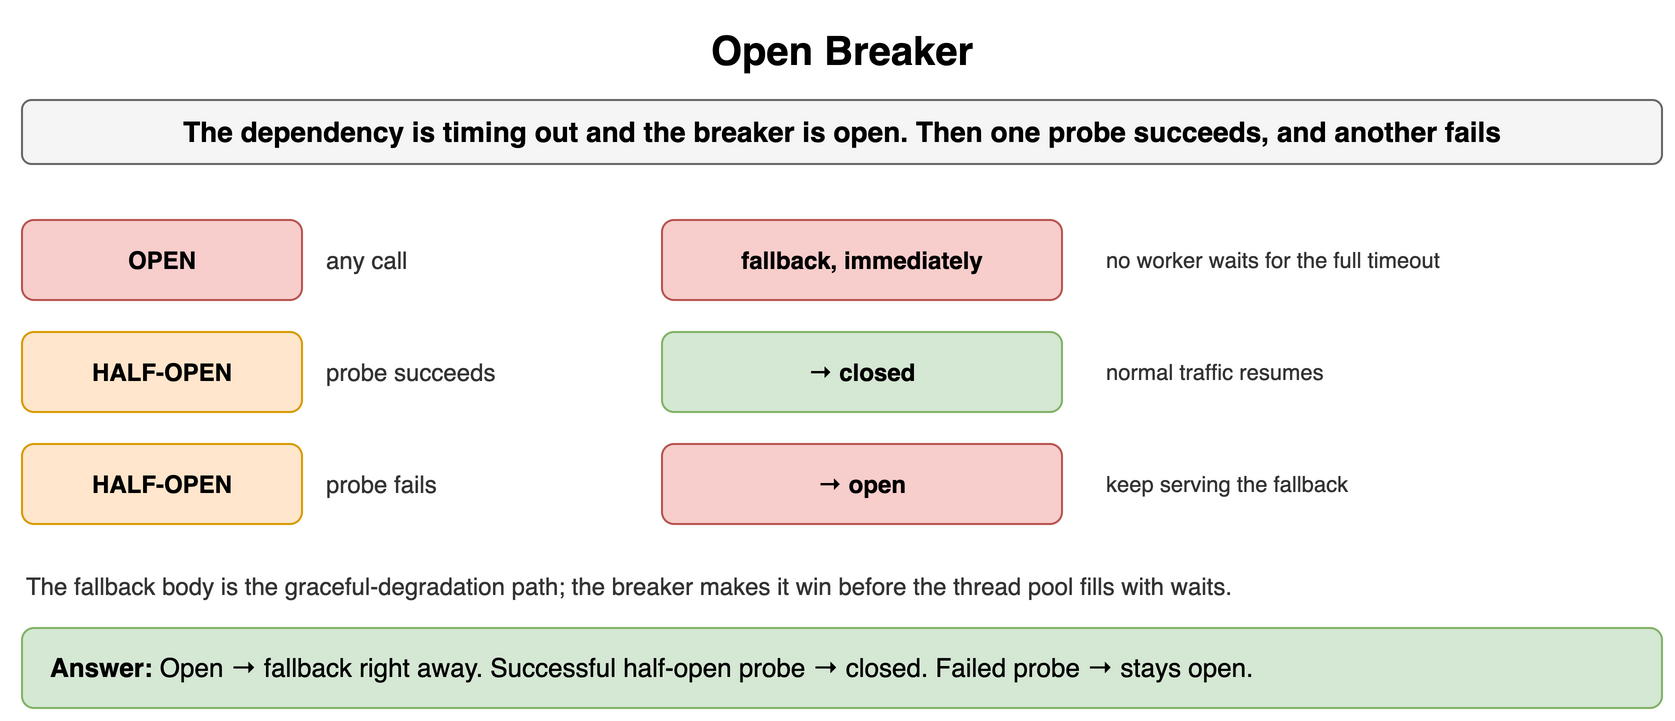

The diagram above was exported from draw.io. Its source (the exported page's mxGraphModel, read from the mxfile embedded in the PNG):
<mxGraphModel dx="900" dy="370" grid="1" gridSize="10" guides="1" tooltips="1" connect="1" arrows="1" fold="1" page="1" pageScale="1" pageWidth="900" pageHeight="370" math="0" shadow="0">
  <root>
    <mxCell id="0" />
    <mxCell id="1" parent="0" />
    <mxCell id="w81" value="Open Breaker" style="text;html=1;align=center;verticalAlign=middle;whiteSpace=wrap;fontSize=20;fontStyle=1;" vertex="1" parent="1">
      <mxGeometry x="40" y="10" width="820" height="30" as="geometry" />
    </mxCell>
    <mxCell id="w82" value="The dependency is timing out and the breaker is open. Then one probe succeeds, and another fails" style="rounded=1;whiteSpace=wrap;html=1;fillColor=#f5f5f5;strokeColor=#666666;fontStyle=1;fontSize=14;" vertex="1" parent="1">
      <mxGeometry x="40" y="50" width="820" height="32" as="geometry" />
    </mxCell>
    <mxCell id="w83" value="OPEN" style="rounded=1;whiteSpace=wrap;html=1;fillColor=#f8cecc;strokeColor=#b85450;fontSize=12;align=center;fontStyle=1;" vertex="1" parent="1">
      <mxGeometry x="40" y="110" width="140" height="40" as="geometry" />
    </mxCell>
    <mxCell id="w84" value="any call" style="text;html=1;whiteSpace=wrap;fontSize=11;align=left;verticalAlign=middle;fontSize=12;fontColor=#333333;" vertex="1" parent="1">
      <mxGeometry x="190" y="110" width="150" height="40" as="geometry" />
    </mxCell>
    <mxCell id="w85" value="fallback, immediately" style="rounded=1;whiteSpace=wrap;html=1;fillColor=#f8cecc;strokeColor=#b85450;fontSize=12;align=center;fontStyle=1;" vertex="1" parent="1">
      <mxGeometry x="360" y="110" width="200" height="40" as="geometry" />
    </mxCell>
    <mxCell id="w86" value="no worker waits for the full timeout" style="text;html=1;whiteSpace=wrap;fontSize=11;align=left;verticalAlign=middle;fontSize=11;fontColor=#333333;" vertex="1" parent="1">
      <mxGeometry x="580" y="110" width="280" height="40" as="geometry" />
    </mxCell>
    <mxCell id="w87" value="HALF-OPEN" style="rounded=1;whiteSpace=wrap;html=1;fillColor=#ffe6cc;strokeColor=#d79b00;fontSize=12;align=center;fontStyle=1;" vertex="1" parent="1">
      <mxGeometry x="40" y="166" width="140" height="40" as="geometry" />
    </mxCell>
    <mxCell id="w88" value="probe succeeds" style="text;html=1;whiteSpace=wrap;fontSize=11;align=left;verticalAlign=middle;fontSize=12;fontColor=#333333;" vertex="1" parent="1">
      <mxGeometry x="190" y="166" width="150" height="40" as="geometry" />
    </mxCell>
    <mxCell id="w89" value="→ closed" style="rounded=1;whiteSpace=wrap;html=1;fillColor=#d5e8d4;strokeColor=#82b366;fontSize=12;align=center;fontStyle=1;" vertex="1" parent="1">
      <mxGeometry x="360" y="166" width="200" height="40" as="geometry" />
    </mxCell>
    <mxCell id="w810" value="normal traffic resumes" style="text;html=1;whiteSpace=wrap;fontSize=11;align=left;verticalAlign=middle;fontSize=11;fontColor=#333333;" vertex="1" parent="1">
      <mxGeometry x="580" y="166" width="280" height="40" as="geometry" />
    </mxCell>
    <mxCell id="w811" value="HALF-OPEN" style="rounded=1;whiteSpace=wrap;html=1;fillColor=#ffe6cc;strokeColor=#d79b00;fontSize=12;align=center;fontStyle=1;" vertex="1" parent="1">
      <mxGeometry x="40" y="222" width="140" height="40" as="geometry" />
    </mxCell>
    <mxCell id="w812" value="probe fails" style="text;html=1;whiteSpace=wrap;fontSize=11;align=left;verticalAlign=middle;fontSize=12;fontColor=#333333;" vertex="1" parent="1">
      <mxGeometry x="190" y="222" width="150" height="40" as="geometry" />
    </mxCell>
    <mxCell id="w813" value="→ open" style="rounded=1;whiteSpace=wrap;html=1;fillColor=#f8cecc;strokeColor=#b85450;fontSize=12;align=center;fontStyle=1;" vertex="1" parent="1">
      <mxGeometry x="360" y="222" width="200" height="40" as="geometry" />
    </mxCell>
    <mxCell id="w814" value="keep serving the fallback" style="text;html=1;whiteSpace=wrap;fontSize=11;align=left;verticalAlign=middle;fontSize=11;fontColor=#333333;" vertex="1" parent="1">
      <mxGeometry x="580" y="222" width="280" height="40" as="geometry" />
    </mxCell>
    <mxCell id="w815" value="The fallback body is the graceful-degradation path; the breaker makes it win before the thread pool fills with waits." style="text;html=1;whiteSpace=wrap;fontSize=11;align=left;verticalAlign=middle;fontSize=12;fontColor=#333333;" vertex="1" parent="1">
      <mxGeometry x="40" y="284" width="820" height="18" as="geometry" />
    </mxCell>
    <mxCell id="w816" value="&lt;b&gt;Answer:&lt;/b&gt; Open → fallback right away. Successful half-open probe → closed. Failed probe → stays open." style="rounded=1;whiteSpace=wrap;html=1;fillColor=#d5e8d4;strokeColor=#82b366;fontSize=13;align=left;spacingLeft=12;" vertex="1" parent="1">
      <mxGeometry x="40" y="314" width="820" height="40" as="geometry" />
    </mxCell>
  </root>
</mxGraphModel>